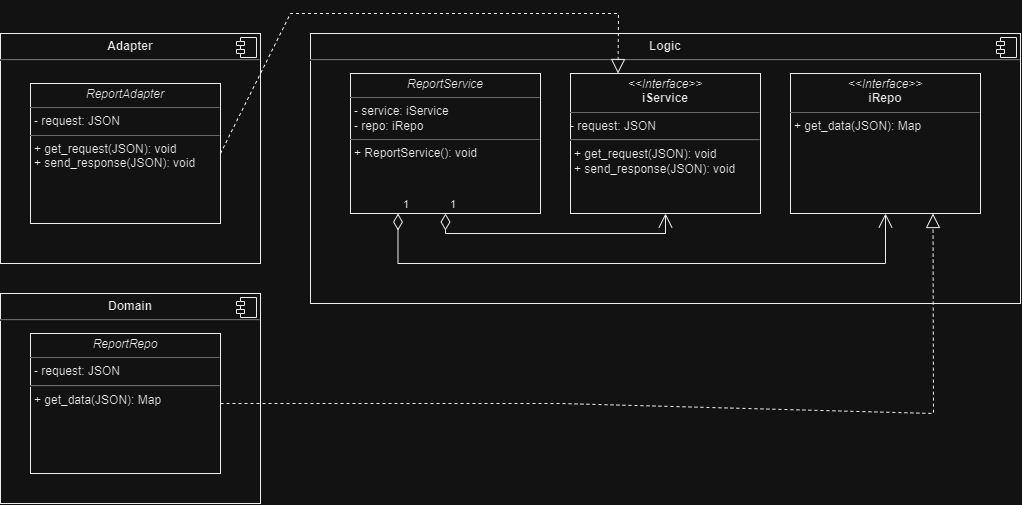

The diagram above was exported from draw.io. Its source (the exported page's mxGraphModel, read from the mxfile embedded in the PNG):
<mxGraphModel dx="1195" dy="653" grid="1" gridSize="10" guides="1" tooltips="1" connect="1" arrows="1" fold="1" page="1" pageScale="1" pageWidth="827" pageHeight="1169" math="0" shadow="0">
  <root>
    <mxCell id="0" />
    <mxCell id="1" parent="0" />
    <mxCell id="dXdT3idjYRl9E0sz9Le6-4" value="&lt;p style=&quot;margin:0px;margin-top:6px;text-align:center;&quot;&gt;&lt;b&gt;Adapter&lt;/b&gt;&lt;/p&gt;&lt;hr&gt;&lt;p style=&quot;margin:0px;margin-left:8px;&quot;&gt;&lt;br&gt;&lt;/p&gt;" style="align=left;overflow=fill;html=1;dropTarget=0;whiteSpace=wrap;" vertex="1" parent="1">
      <mxGeometry x="90" y="60" width="260" height="230" as="geometry" />
    </mxCell>
    <mxCell id="dXdT3idjYRl9E0sz9Le6-5" value="" style="shape=component;jettyWidth=8;jettyHeight=4;" vertex="1" parent="dXdT3idjYRl9E0sz9Le6-4">
      <mxGeometry x="1" width="20" height="20" relative="1" as="geometry">
        <mxPoint x="-24" y="4" as="offset" />
      </mxGeometry>
    </mxCell>
    <mxCell id="dXdT3idjYRl9E0sz9Le6-6" value="&lt;p style=&quot;margin:0px;margin-top:6px;text-align:center;&quot;&gt;&lt;b&gt;Logic&lt;/b&gt;&lt;/p&gt;&lt;hr&gt;&lt;p style=&quot;margin:0px;margin-left:8px;&quot;&gt;&lt;br&gt;&lt;/p&gt;" style="align=left;overflow=fill;html=1;dropTarget=0;whiteSpace=wrap;" vertex="1" parent="1">
      <mxGeometry x="400" y="60" width="710" height="270" as="geometry" />
    </mxCell>
    <mxCell id="dXdT3idjYRl9E0sz9Le6-7" value="" style="shape=component;jettyWidth=8;jettyHeight=4;" vertex="1" parent="dXdT3idjYRl9E0sz9Le6-6">
      <mxGeometry x="1" width="20" height="20" relative="1" as="geometry">
        <mxPoint x="-24" y="4" as="offset" />
      </mxGeometry>
    </mxCell>
    <mxCell id="dXdT3idjYRl9E0sz9Le6-8" value="&lt;p style=&quot;margin:0px;margin-top:4px;text-align:center;&quot;&gt;&lt;i&gt;ReportService&lt;/i&gt;&lt;/p&gt;&lt;hr size=&quot;1&quot;&gt;&lt;p style=&quot;margin:0px;margin-left:4px;&quot;&gt;- service: iService&lt;/p&gt;&lt;p style=&quot;margin:0px;margin-left:4px;&quot;&gt;- repo: iRepo&lt;/p&gt;&lt;hr size=&quot;1&quot;&gt;&lt;p style=&quot;margin:0px;margin-left:4px;&quot;&gt;+ ReportService(): void&lt;/p&gt;" style="verticalAlign=top;align=left;overflow=fill;fontSize=12;fontFamily=Helvetica;html=1;whiteSpace=wrap;" vertex="1" parent="1">
      <mxGeometry x="440" y="100" width="190" height="140" as="geometry" />
    </mxCell>
    <mxCell id="dXdT3idjYRl9E0sz9Le6-9" value="&lt;p style=&quot;margin:0px;margin-top:4px;text-align:center;&quot;&gt;&lt;i&gt;ReportAdapter&lt;/i&gt;&lt;/p&gt;&lt;hr size=&quot;1&quot;&gt;&lt;p style=&quot;margin:0px;margin-left:4px;&quot;&gt;- request: JSON&lt;/p&gt;&lt;hr size=&quot;1&quot;&gt;&lt;p style=&quot;border-color: var(--border-color); margin: 0px 0px 0px 4px;&quot;&gt;+ get_request(JSON): void&lt;/p&gt;&lt;p style=&quot;border-color: var(--border-color); margin: 0px 0px 0px 4px;&quot;&gt;+ send_response(JSON): void&lt;/p&gt;" style="verticalAlign=top;align=left;overflow=fill;fontSize=12;fontFamily=Helvetica;html=1;whiteSpace=wrap;" vertex="1" parent="1">
      <mxGeometry x="120" y="110" width="190" height="140" as="geometry" />
    </mxCell>
    <mxCell id="dXdT3idjYRl9E0sz9Le6-10" value="&lt;p style=&quot;margin:0px;margin-top:6px;text-align:center;&quot;&gt;&lt;b&gt;Domain&lt;/b&gt;&lt;/p&gt;&lt;hr&gt;&lt;p style=&quot;margin:0px;margin-left:8px;&quot;&gt;&lt;br&gt;&lt;/p&gt;" style="align=left;overflow=fill;html=1;dropTarget=0;whiteSpace=wrap;" vertex="1" parent="1">
      <mxGeometry x="90" y="320" width="260" height="210" as="geometry" />
    </mxCell>
    <mxCell id="dXdT3idjYRl9E0sz9Le6-11" value="" style="shape=component;jettyWidth=8;jettyHeight=4;" vertex="1" parent="dXdT3idjYRl9E0sz9Le6-10">
      <mxGeometry x="1" width="20" height="20" relative="1" as="geometry">
        <mxPoint x="-24" y="4" as="offset" />
      </mxGeometry>
    </mxCell>
    <mxCell id="dXdT3idjYRl9E0sz9Le6-12" value="&lt;p style=&quot;margin:0px;margin-top:4px;text-align:center;&quot;&gt;&lt;i&gt;ReportRepo&lt;/i&gt;&lt;/p&gt;&lt;hr size=&quot;1&quot;&gt;&lt;p style=&quot;margin:0px;margin-left:4px;&quot;&gt;&lt;/p&gt;&lt;p style=&quot;margin:0px;margin-left:4px;&quot;&gt;- request: JSON&lt;/p&gt;&lt;hr&gt;&lt;p style=&quot;margin:0px;margin-left:4px;&quot;&gt;+ get_data(JSON): Map&lt;br&gt;&lt;/p&gt;" style="verticalAlign=top;align=left;overflow=fill;fontSize=12;fontFamily=Helvetica;html=1;whiteSpace=wrap;" vertex="1" parent="1">
      <mxGeometry x="120" y="360" width="190" height="140" as="geometry" />
    </mxCell>
    <mxCell id="dXdT3idjYRl9E0sz9Le6-14" value="&lt;p style=&quot;margin:0px;margin-top:4px;text-align:center;&quot;&gt;&lt;i&gt;&amp;lt;&amp;lt;Interface&amp;gt;&amp;gt;&lt;/i&gt;&lt;br&gt;&lt;b&gt;iService&lt;/b&gt;&lt;/p&gt;&lt;hr size=&quot;1&quot;&gt;- request: JSON&lt;br&gt;&lt;hr&gt;&lt;p style=&quot;margin:0px;margin-left:4px;&quot;&gt;&lt;/p&gt;&lt;p style=&quot;margin:0px;margin-left:4px;&quot;&gt;+ get_request(JSON): void&lt;/p&gt;&lt;p style=&quot;margin:0px;margin-left:4px;&quot;&gt;+ send_response(JSON): void&lt;/p&gt;" style="verticalAlign=top;align=left;overflow=fill;fontSize=12;fontFamily=Helvetica;html=1;whiteSpace=wrap;" vertex="1" parent="1">
      <mxGeometry x="660" y="100" width="190" height="140" as="geometry" />
    </mxCell>
    <mxCell id="dXdT3idjYRl9E0sz9Le6-15" value="&lt;p style=&quot;margin:0px;margin-top:4px;text-align:center;&quot;&gt;&lt;i&gt;&amp;lt;&amp;lt;Interface&amp;gt;&amp;gt;&lt;/i&gt;&lt;br&gt;&lt;b&gt;iRepo&lt;/b&gt;&lt;/p&gt;&lt;hr size=&quot;1&quot;&gt;&lt;p style=&quot;margin:0px;margin-left:4px;&quot;&gt;&lt;/p&gt;&lt;p style=&quot;margin:0px;margin-left:4px;&quot;&gt;+ get_data(JSON): Map&lt;/p&gt;" style="verticalAlign=top;align=left;overflow=fill;fontSize=12;fontFamily=Helvetica;html=1;whiteSpace=wrap;" vertex="1" parent="1">
      <mxGeometry x="880" y="100" width="190" height="140" as="geometry" />
    </mxCell>
    <mxCell id="dXdT3idjYRl9E0sz9Le6-16" value="1" style="endArrow=open;html=1;endSize=12;startArrow=diamondThin;startSize=14;startFill=0;edgeStyle=orthogonalEdgeStyle;align=left;verticalAlign=bottom;rounded=0;exitX=0.5;exitY=1;exitDx=0;exitDy=0;entryX=0.5;entryY=1;entryDx=0;entryDy=0;" edge="1" parent="1" source="dXdT3idjYRl9E0sz9Le6-8" target="dXdT3idjYRl9E0sz9Le6-14">
      <mxGeometry x="-1" y="3" relative="1" as="geometry">
        <mxPoint x="570" y="280" as="sourcePoint" />
        <mxPoint x="730" y="280" as="targetPoint" />
        <Array as="points">
          <mxPoint x="535" y="260" />
          <mxPoint x="755" y="260" />
        </Array>
      </mxGeometry>
    </mxCell>
    <mxCell id="dXdT3idjYRl9E0sz9Le6-17" value="1" style="endArrow=open;html=1;endSize=12;startArrow=diamondThin;startSize=14;startFill=0;edgeStyle=orthogonalEdgeStyle;align=left;verticalAlign=bottom;rounded=0;exitX=0.25;exitY=1;exitDx=0;exitDy=0;entryX=0.5;entryY=1;entryDx=0;entryDy=0;" edge="1" parent="1" source="dXdT3idjYRl9E0sz9Le6-8" target="dXdT3idjYRl9E0sz9Le6-15">
      <mxGeometry x="-1" y="3" relative="1" as="geometry">
        <mxPoint x="545" y="280" as="sourcePoint" />
        <mxPoint x="765" y="280" as="targetPoint" />
        <Array as="points">
          <mxPoint x="488" y="290" />
          <mxPoint x="975" y="290" />
        </Array>
      </mxGeometry>
    </mxCell>
    <mxCell id="dXdT3idjYRl9E0sz9Le6-22" value="" style="endArrow=block;dashed=1;endFill=0;endSize=12;html=1;rounded=0;exitX=1;exitY=0.5;exitDx=0;exitDy=0;entryX=0.25;entryY=0;entryDx=0;entryDy=0;" edge="1" parent="1" source="dXdT3idjYRl9E0sz9Le6-9" target="dXdT3idjYRl9E0sz9Le6-14">
      <mxGeometry width="160" relative="1" as="geometry">
        <mxPoint x="570" y="280" as="sourcePoint" />
        <mxPoint x="730" y="280" as="targetPoint" />
        <Array as="points">
          <mxPoint x="380" y="40" />
          <mxPoint x="600" y="40" />
          <mxPoint x="708" y="40" />
        </Array>
      </mxGeometry>
    </mxCell>
    <mxCell id="dXdT3idjYRl9E0sz9Le6-23" value="" style="endArrow=block;dashed=1;endFill=0;endSize=12;html=1;rounded=0;exitX=1;exitY=0.5;exitDx=0;exitDy=0;entryX=0.75;entryY=1;entryDx=0;entryDy=0;" edge="1" parent="1" source="dXdT3idjYRl9E0sz9Le6-12" target="dXdT3idjYRl9E0sz9Le6-15">
      <mxGeometry width="160" relative="1" as="geometry">
        <mxPoint x="570" y="280" as="sourcePoint" />
        <mxPoint x="730" y="280" as="targetPoint" />
        <Array as="points">
          <mxPoint x="650" y="430" />
          <mxPoint x="1023" y="440" />
        </Array>
      </mxGeometry>
    </mxCell>
  </root>
</mxGraphModel>